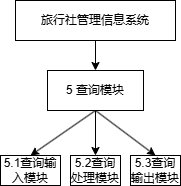

The diagram above was exported from draw.io. Its source (the exported page's mxGraphModel, read from the mxfile embedded in the PNG):
<mxGraphModel dx="397" dy="580" grid="1" gridSize="10" guides="1" tooltips="1" connect="1" arrows="1" fold="1" page="1" pageScale="1" pageWidth="827" pageHeight="1169" math="0" shadow="0">
  <root>
    <mxCell id="0" />
    <mxCell id="1" parent="0" />
    <mxCell id="t6PDiWFpVVVjSrBYOdAv-5" style="rounded=0;orthogonalLoop=1;jettySize=auto;html=1;exitX=0.5;exitY=1;exitDx=0;exitDy=0;entryX=0.5;entryY=0;entryDx=0;entryDy=0;" edge="1" parent="1" source="t6PDiWFpVVVjSrBYOdAv-7" target="t6PDiWFpVVVjSrBYOdAv-32">
      <mxGeometry relative="1" as="geometry" />
    </mxCell>
    <mxCell id="t6PDiWFpVVVjSrBYOdAv-7" value="旅行社管理信息系统" style="rounded=0;whiteSpace=wrap;html=1;" vertex="1" parent="1">
      <mxGeometry x="1035" y="430" width="160" height="40" as="geometry" />
    </mxCell>
    <mxCell id="t6PDiWFpVVVjSrBYOdAv-29" style="rounded=0;orthogonalLoop=1;jettySize=auto;html=1;exitX=0.5;exitY=1;exitDx=0;exitDy=0;entryX=0.5;entryY=0;entryDx=0;entryDy=0;" edge="1" parent="1" source="t6PDiWFpVVVjSrBYOdAv-32" target="t6PDiWFpVVVjSrBYOdAv-70">
      <mxGeometry relative="1" as="geometry" />
    </mxCell>
    <mxCell id="t6PDiWFpVVVjSrBYOdAv-30" style="rounded=0;orthogonalLoop=1;jettySize=auto;html=1;exitX=0.5;exitY=1;exitDx=0;exitDy=0;entryX=0.5;entryY=0;entryDx=0;entryDy=0;" edge="1" parent="1" source="t6PDiWFpVVVjSrBYOdAv-32" target="t6PDiWFpVVVjSrBYOdAv-68">
      <mxGeometry relative="1" as="geometry" />
    </mxCell>
    <mxCell id="t6PDiWFpVVVjSrBYOdAv-31" style="rounded=0;orthogonalLoop=1;jettySize=auto;html=1;exitX=0.5;exitY=1;exitDx=0;exitDy=0;entryX=0.5;entryY=0;entryDx=0;entryDy=0;" edge="1" parent="1" source="t6PDiWFpVVVjSrBYOdAv-32" target="t6PDiWFpVVVjSrBYOdAv-72">
      <mxGeometry relative="1" as="geometry" />
    </mxCell>
    <mxCell id="t6PDiWFpVVVjSrBYOdAv-32" value="5 查询模块" style="rounded=0;whiteSpace=wrap;html=1;" vertex="1" parent="1">
      <mxGeometry x="1067" y="500" width="96" height="40" as="geometry" />
    </mxCell>
    <mxCell id="t6PDiWFpVVVjSrBYOdAv-68" value="5.1查询输入模块" style="rounded=0;whiteSpace=wrap;html=1;" vertex="1" parent="1">
      <mxGeometry x="1020" y="585" width="60" height="30" as="geometry" />
    </mxCell>
    <mxCell id="t6PDiWFpVVVjSrBYOdAv-70" value="5.2查询处理模块" style="rounded=0;whiteSpace=wrap;html=1;" vertex="1" parent="1">
      <mxGeometry x="1090" y="585" width="50" height="30" as="geometry" />
    </mxCell>
    <mxCell id="t6PDiWFpVVVjSrBYOdAv-72" value="5.3查询输出模块" style="rounded=0;whiteSpace=wrap;html=1;" vertex="1" parent="1">
      <mxGeometry x="1150" y="585" width="50" height="30" as="geometry" />
    </mxCell>
  </root>
</mxGraphModel>